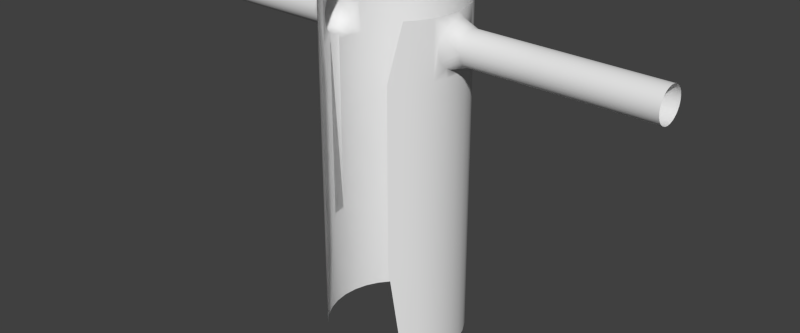# Source: trenchcoat.blend  (saved by Blender 2.75.0; exported with 4.5.12 LTS)
import bpy
from mathutils import Matrix  # noqa: F401  (used for matrix-valued properties, if any)

bpy.ops.wm.read_factory_settings(use_empty=True)
scene = bpy.context.scene
scene.name = 'Scene'

# ---- collections
col_collection_1 = bpy.data.collections.new('Collection 1'); scene.collection.children.link(col_collection_1)

# ---- materials (node trees are filled in below, after node groups)
mat_material_011 = bpy.data.materials.new('Material.011')
mat_material_011.alpha_threshold = 0.0
mat_material_011.use_transparent_shadow = False
mat_material_011.roughness = 0.5
mat_material_011.specular_intensity = 0.0

# ---- material node trees

# ---- world
world_world = bpy.data.worlds.new('World'); scene.world = world_world
world_world.color = (0.05088, 0.05088, 0.05088)
world_world.use_sun_shadow = False
world_world.sun_shadow_jitter_overblur = 0.0
world_world.cycles.sampling_method = 'MANUAL'
world_world.cycles.sample_map_resolution = 256

# ---- meshes
me_cylinder = bpy.data.meshes.new('Cylinder')
me_cylinder.from_pydata([(0.9146, 0.6111, -3.08), (1.016, 0.421, -3.08), (1.079, 0.2146, -3.08), (1.1, 8.305e-08, -3.08), (1.079, -0.2146, -3.08), (1.016, -0.421, -3.08), (0.9146, -0.6111, -3.08), (0.7778, -0.7778, -3.08), (1.079, 0.2146, 2.187), (1.067, 0.2546, 2.155), (1.053, 0.2993, 2.1), (1.037, 0.3531, 1.97), (1.035, 0.36, 1.9), (1.053, 0.2993, 1.7), (1.067, 0.2546, 1.645), (1.079, 0.2146, 1.613), (1.086, 0.1378, 1.567), (1.079, -0.2146, 1.613), (1.037, -0.3531, 1.83), (1.037, -0.3531, 1.97), (1.043, -0.3326, 2.038), (1.079, -0.2146, 2.187), (-1.067, -0.2546, 2.155), (-1.053, -0.2993, 2.1), (-1.043, -0.3326, 2.038), (-1.037, -0.3531, 1.97), (-1.035, -0.36, 1.9), (-1.037, -0.3531, 1.83), (-1.043, -0.3326, 1.762), (-1.08, -0.2, 1.601), (-1.086, -0.1378, 1.567), (-1.1, 2.718e-08, 1.54), (-1.093, 0.07023, 1.547), (-1.086, 0.1378, 1.567), (-1.067, 0.2546, 1.645), (-1.053, 0.2993, 1.7), (-1.043, 0.3326, 1.762), (-1.037, 0.3531, 1.83), (-1.035, 0.36, 1.9), (-1.037, 0.3531, 1.97), (-1.043, 0.3326, 2.038), (-1.053, 0.2993, 2.1), (-1.067, 0.2546, 2.155), (-1.08, 0.2, 2.199), (-1.086, 0.1378, 2.233), (-1.093, 0.07023, 2.253), (-1.093, -0.07023, 2.253), (-1.086, -0.1378, 2.233), (-1.08, -0.2, 2.199), (1.33, 0.27, 1.9), (2.47, 0.27, 1.9), (1.33, 0.2648, 1.847), (2.47, 0.2648, 1.847), (1.33, 0.2494, 1.797), (2.47, 0.2494, 1.797), (1.33, 0.2245, 1.75), (2.47, 0.2245, 1.75), (1.33, 0.1909, 1.709), (2.47, 0.1909, 1.709), (1.33, 0.15, 1.676), (2.47, 0.15, 1.676), (1.33, 0.1033, 1.651), (2.47, 0.1033, 1.651), (1.33, 0.05267, 1.635), (2.47, 0.05267, 1.635), (1.33, 2.757e-07, 1.63), (2.47, 2.757e-07, 1.63), (1.33, -0.05267, 1.635), (2.47, -0.05267, 1.635), (1.33, -0.1033, 1.651), (2.47, -0.1033, 1.651), (1.33, -0.15, 1.676), (2.47, -0.15, 1.676), (1.33, -0.1909, 1.709), (2.47, -0.1909, 1.709), (1.33, -0.2245, 1.75), (2.47, -0.2245, 1.75), (1.33, -0.2494, 1.797), (2.47, -0.2494, 1.797), (1.33, -0.2648, 1.847), (2.47, -0.2648, 1.847), (1.33, -0.27, 1.9), (2.47, -0.27, 1.9), (1.33, -0.2648, 1.953), (2.47, -0.2648, 1.953), (1.33, -0.2494, 2.003), (2.47, -0.2494, 2.003), (1.33, -0.2245, 2.05), (2.47, -0.2245, 2.05), (1.33, -0.1909, 2.091), (2.47, -0.1909, 2.091), (1.33, -0.15, 2.124), (2.47, -0.15, 2.124), (1.33, -0.1033, 2.149), (2.47, -0.1033, 2.149), (1.33, -0.05267, 2.165), (2.47, -0.05267, 2.165), (1.33, 5.161e-07, 2.17), (2.47, 5.161e-07, 2.17), (1.33, 0.05267, 2.165), (2.47, 0.05267, 2.165), (1.33, 0.1033, 2.149), (2.47, 0.1033, 2.149), (1.33, 0.15, 2.124), (2.47, 0.15, 2.124), (1.33, 0.1909, 2.091), (2.47, 0.1909, 2.091), (1.33, 0.2245, 2.05), (2.47, 0.2245, 2.05), (1.33, 0.2494, 2.003), (2.47, 0.2494, 2.003), (1.33, 0.2648, 1.953), (2.47, 0.2648, 1.953), (4.27, 0.27, 1.9), (4.27, 0.2648, 1.847), (4.27, 0.2494, 1.797), (4.27, 0.2245, 1.75), (4.27, 0.1909, 1.709), (4.27, 0.15, 1.676), (4.27, 0.1033, 1.651), (4.27, 0.05267, 1.635), (4.27, -5.23e-07, 1.63), (4.27, -0.05267, 1.635), (4.27, -0.1033, 1.651), (4.27, -0.15, 1.676), (4.27, -0.1909, 1.709), (4.27, -0.2245, 1.75), (4.27, -0.2494, 1.797), (4.27, -0.2648, 1.847), (4.27, -0.27, 1.9), (4.27, -0.2648, 1.953), (4.27, -0.2494, 2.003), (4.27, -0.2245, 2.05), (4.27, -0.1909, 2.091), (4.27, -0.15, 2.124), (4.27, -0.1033, 2.149), (4.27, -0.05267, 2.165), (4.27, -2.826e-07, 2.17), (4.27, 0.05267, 2.165), (4.27, 0.1033, 2.149), (4.27, 0.15, 2.124), (4.27, 0.1909, 2.091), (4.27, 0.2245, 2.05), (4.27, 0.2494, 2.003), (4.27, 0.2648, 1.953), (0.9146, 0.6111, -1.417), (0.6111, -0.9146, -1.417), (-0.6111, -0.9146, -1.417), (3.37, 0.2494, 2.003), (3.37, 0.2245, 2.05), (3.37, -0.15, 2.124), (3.37, -0.1909, 2.091), (3.37, -0.1033, 1.651), (3.37, -0.05267, 1.635), (3.37, -0.05267, 2.165), (3.37, -0.1033, 2.149), (3.37, 0.2648, 1.847), (3.37, 0.27, 1.9), (3.37, 0.2245, 1.75), (3.37, 0.2494, 1.797), (3.37, -0.2494, 1.797), (3.37, -0.2245, 1.75), (3.37, 0.15, 2.124), (3.37, 0.1033, 2.149), (3.37, -0.2494, 2.003), (3.37, -0.2648, 1.953), (3.37, 0.05267, 1.635), (3.37, 0.1033, 1.651), (3.37, 0.2648, 1.953), (3.37, -0.15, 1.676), (3.37, 1.167e-07, 2.17), (3.37, 0.1909, 1.709), (3.37, -0.2648, 1.847), (3.37, 0.1909, 2.091), (3.37, -0.2245, 2.05), (3.37, -1.236e-07, 1.63), (3.37, -0.1909, 1.709), (3.37, 0.05267, 2.165), (3.37, 0.15, 1.676), (3.37, -0.27, 1.9), (0.0, 1.1, 2.364), (-0.2146, 1.079, 2.364), (0.0, 1.1, -3.08), (-0.2146, 1.079, -3.08), (0.2146, 1.079, 2.364), (-0.421, 1.016, 2.364), (-0.421, 1.016, -3.08), (-0.6111, 0.9146, -3.08), (-0.7778, 0.7778, -3.08), (-0.9146, 0.6111, -3.08), (-1.016, 0.421, -3.08), (-1.079, 0.2146, -3.08), (-1.1, 8.305e-08, -3.08), (-1.079, -0.2146, -3.08), (-1.016, -0.421, -3.08), (-0.9146, -0.6111, -3.08), (-0.7778, -0.7778, -3.08), (0.7778, 0.7778, -3.08), (0.6111, 0.9146, -3.08), (0.421, 1.016, -3.08), (0.2146, 1.079, -3.08), (0.421, 1.016, 2.364), (0.6111, 0.9146, 2.364), (0.7778, 0.7778, 2.364), (0.9146, 0.6111, 2.364), (1.016, 0.421, 2.364), (1.079, 0.2146, 2.364), (1.1, 1.062e-06, 2.364), (1.079, -0.2146, 2.364), (1.016, -0.421, 2.364), (0.9146, -0.6111, 2.364), (0.7778, -0.7778, 2.364), (-0.7778, -0.7778, 2.364), (-0.9146, -0.6111, 2.364), (-1.016, -0.421, 2.364), (-1.079, -0.2146, 2.364), (-1.1, 8.305e-08, 2.364), (-1.079, 0.2146, 2.364), (-1.016, 0.421, 2.364), (-0.9146, 0.6111, 2.364), (-0.7778, 0.7778, 2.364), (-0.6111, 0.9146, 2.364), (-1.079, 0.2146, 2.187), (-1.079, 0.2146, 1.613), (-1.08, 0.2, 1.601), (-1.093, -0.07023, 1.547), (-1.079, -0.2146, 1.613), (-1.067, -0.2546, 1.645), (-1.053, -0.2993, 1.7), (-1.079, -0.2146, 2.187), (1.067, -0.2546, 2.155), (1.053, -0.2993, 2.1), (1.035, -0.36, 1.9), (1.043, -0.3326, 1.762), (1.053, -0.2993, 1.7), (1.067, -0.2546, 1.645), (1.08, -0.2, 1.601), (1.086, -0.1378, 1.567), (1.093, -0.07023, 1.547), (1.1, 2.718e-08, 1.54), (1.093, 0.07023, 1.547), (1.08, 0.2, 1.601), (1.043, 0.3326, 1.762), (1.037, 0.3531, 1.83), (1.043, 0.3326, 2.038), (1.08, 0.2, 2.199), (1.086, 0.1378, 2.233), (1.093, 0.07023, 2.253), (1.1, 3.476e-07, 2.26), (1.093, -0.07023, 2.253), (1.086, -0.1378, 2.233), (1.08, -0.2, 2.199), (-1.1, 8.305e-08, 2.26), (-1.33, 0.27, 1.9), (-2.47, 0.27, 1.9), (-1.33, 0.2648, 1.847), (-2.47, 0.2648, 1.847), (-1.33, 0.2494, 1.797), (-2.47, 0.2494, 1.797), (-1.33, 0.2245, 1.75), (-2.47, 0.2245, 1.75), (-1.33, 0.1909, 1.709), (-2.47, 0.1909, 1.709), (-1.33, 0.15, 1.676), (-2.47, 0.15, 1.676), (-1.33, 0.1033, 1.651), (-2.47, 0.1033, 1.651), (-1.33, 0.05267, 1.635), (-2.47, 0.05267, 1.635), (-1.33, 2.757e-07, 1.63), (-2.47, 2.757e-07, 1.63), (-1.33, -0.05267, 1.635), (-2.47, -0.05267, 1.635), (-1.33, -0.1033, 1.651), (-2.47, -0.1033, 1.651), (-1.33, -0.15, 1.676), (-2.47, -0.15, 1.676), (-1.33, -0.1909, 1.709), (-2.47, -0.1909, 1.709), (-1.33, -0.2245, 1.75), (-2.47, -0.2245, 1.75), (-1.33, -0.2494, 1.797), (-2.47, -0.2494, 1.797), (-1.33, -0.2648, 1.847), (-2.47, -0.2648, 1.847), (-1.33, -0.27, 1.9), (-2.47, -0.27, 1.9), (-1.33, -0.2648, 1.953), (-2.47, -0.2648, 1.953), (-1.33, -0.2494, 2.003), (-2.47, -0.2494, 2.003), (-1.33, -0.2245, 2.05), (-2.47, -0.2245, 2.05), (-1.33, -0.1909, 2.091), (-2.47, -0.1909, 2.091), (-1.33, -0.15, 2.124), (-2.47, -0.15, 2.124), (-1.33, -0.1033, 2.149), (-2.47, -0.1033, 2.149), (-1.33, -0.05267, 2.165), (-2.47, -0.05267, 2.165), (-1.33, 5.161e-07, 2.17), (-2.47, 5.161e-07, 2.17), (-1.33, 0.05267, 2.165), (-2.47, 0.05267, 2.165), (-1.33, 0.1033, 2.149), (-2.47, 0.1033, 2.149), (-1.33, 0.15, 2.124), (-2.47, 0.15, 2.124), (-1.33, 0.1909, 2.091), (-2.47, 0.1909, 2.091), (-1.33, 0.2245, 2.05), (-2.47, 0.2245, 2.05), (-1.33, 0.2494, 2.003), (-2.47, 0.2494, 2.003), (-1.33, 0.2648, 1.953), (-2.47, 0.2648, 1.953), (-4.27, 0.27, 1.9), (-4.27, 0.2648, 1.847), (-4.27, 0.2494, 1.797), (-4.27, 0.2245, 1.75), (-4.27, 0.1909, 1.709), (-4.27, 0.15, 1.676), (-4.27, 0.1033, 1.651), (-4.27, 0.05267, 1.635), (-4.27, -5.23e-07, 1.63), (-4.27, -0.05267, 1.635), (-4.27, -0.1033, 1.651), (-4.27, -0.15, 1.676), (-4.27, -0.1909, 1.709), (-4.27, -0.2245, 1.75), (-4.27, -0.2494, 1.797), (-4.27, -0.2648, 1.847), (-4.27, -0.27, 1.9), (-4.27, -0.2648, 1.953), (-4.27, -0.2494, 2.003), (-4.27, -0.2245, 2.05), (-4.27, -0.1909, 2.091), (-4.27, -0.15, 2.124), (-4.27, -0.1033, 2.149), (-4.27, -0.05267, 2.165), (-4.27, -2.826e-07, 2.17), (-4.27, 0.05267, 2.165), (-4.27, 0.1033, 2.149), (-4.27, 0.15, 2.124), (-4.27, 0.1909, 2.091), (-4.27, 0.2245, 2.05), (-4.27, 0.2494, 2.003), (-4.27, 0.2648, 1.953), (0.0, 1.1, -1.417), (-0.2146, 1.079, -1.417), (0.2146, 1.079, -1.417), (-0.421, 1.016, -1.417), (-0.6111, 0.9146, -1.417), (-0.7778, 0.7778, -1.417), (-0.9146, 0.6111, -1.417), (-1.016, 0.421, -1.417), (1.016, 0.421, -1.417), (0.7778, 0.7778, -1.417), (0.6111, 0.9146, -1.417), (0.421, 1.016, -1.417), (-1.016, -0.421, -1.417), (-0.9146, -0.6111, -1.417), (-0.7778, -0.7778, -1.417), (0.7778, -0.7778, -1.417), (0.9146, -0.6111, -1.417), (1.016, -0.421, -1.417), (-1.1, 7.299e-08, -1.417), (-1.079, 0.2146, -1.417), (-1.079, -0.2146, -1.417), (1.079, -0.2146, -1.411), (1.1, 1.062e-06, -1.409), (1.079, 0.2146, -1.411), (-1.079, 0.2146, 1.453), (-0.7778, 0.7778, 1.453), (0.0, 1.1, 1.453), (-1.079, -0.2146, 1.453), (-0.9146, 0.6111, 1.453), (-1.016, -0.421, 1.453), (-1.016, 0.421, 1.453), (-0.2146, 1.079, 1.453), (-0.9146, -0.6111, 1.453), (-0.7778, -0.7778, 1.453), (-0.421, 1.016, 1.453), (-0.6111, -0.9146, 1.453), (-1.1, 5.564e-08, 1.453), (-0.6111, 0.9146, 1.453), (1.079, -0.2146, 1.459), (0.2146, 1.079, 1.453), (1.1, 1.062e-06, 1.458), (0.7778, -0.7778, 1.46), (0.421, 1.016, 1.454), (0.6111, -0.9146, 1.46), (0.9146, -0.6111, 1.46), (0.6111, 0.9146, 1.454), (1.016, -0.421, 1.459), (1.079, 0.2146, 1.457), (1.016, 0.421, 1.456), (0.9146, 0.6111, 1.456), (0.7778, 0.7778, 1.455), (-3.37, 0.2494, 2.003), (-3.37, 0.2245, 2.05), (-3.37, -0.15, 2.124), (-3.37, -0.1909, 2.091), (-3.37, -0.1033, 1.651), (-3.37, -0.05267, 1.635), (-3.37, -0.05267, 2.165), (-3.37, -0.1033, 2.149), (-3.37, 0.2648, 1.847), (-3.37, 0.27, 1.9), (-3.37, 0.2245, 1.75), (-3.37, 0.2494, 1.797), (-3.37, -0.2494, 1.797), (-3.37, -0.2245, 1.75), (-3.37, 0.15, 2.124), (-3.37, 0.1033, 2.149), (-3.37, -0.2494, 2.003), (-3.37, -0.2648, 1.953), (-3.37, 0.05267, 1.635), (-3.37, 0.1033, 1.651), (-3.37, 0.2648, 1.953), (-3.37, -0.15, 1.676), (-3.37, 1.167e-07, 2.17), (-3.37, 0.1909, 1.709), (-3.37, -0.2648, 1.847), (-3.37, 0.1909, 2.091), (-3.37, -0.2245, 2.05), (-3.37, -1.236e-07, 1.63), (-3.37, -0.1909, 1.709), (-3.37, 0.05267, 2.165), (-3.37, 0.15, 1.676), (-3.37, -0.27, 1.9)], [], [(49, 50, 52, 51), (51, 52, 54, 53), (8, 109, 9), (53, 54, 56, 55), (13, 51, 14), (55, 56, 58, 57), (57, 58, 60, 59), (87, 21, 85), (59, 60, 62, 61), (61, 62, 64, 63), (63, 64, 66, 65), (65, 66, 68, 67), (67, 68, 70, 69), (69, 70, 72, 71), (14, 53, 15), (71, 72, 74, 73), (73, 74, 76, 75), (75, 76, 78, 77), (77, 78, 80, 79), (79, 80, 82, 81), (81, 82, 84, 83), (83, 84, 86, 85), (16, 59, 61), (85, 86, 88, 87), (20, 19, 81), (87, 88, 90, 89), (53, 55, 15), (89, 90, 92, 91), (91, 92, 94, 93), (93, 94, 96, 95), (95, 96, 98, 97), (109, 111, 9), (97, 98, 100, 99), (107, 109, 8), (99, 100, 102, 101), (101, 102, 104, 103), (51, 53, 14), (103, 104, 106, 105), (105, 106, 108, 107), (17, 75, 77), (111, 49, 10), (107, 108, 110, 109), (148, 149, 142, 143), (111, 112, 50, 49), (109, 110, 112, 111), (11, 49, 12), (9, 111, 10), (49, 51, 13), (62, 60, 178, 167), (150, 151, 133, 134), (152, 153, 122, 123), (154, 155, 135, 136), (156, 157, 113, 114), (158, 159, 115, 116), (160, 161, 126, 127), (162, 163, 139, 140), (164, 165, 130, 131), (166, 167, 119, 120), (168, 148, 143, 144), (155, 150, 134, 135), (169, 152, 123, 124), (170, 154, 136, 137), (171, 158, 116, 117), (172, 160, 127, 128), (173, 162, 140, 141), (174, 164, 131, 132), (175, 166, 120, 121), (176, 169, 124, 125), (157, 168, 144, 113), (177, 170, 137, 138), (178, 171, 117, 118), (179, 172, 128, 129), (149, 173, 141, 142), (151, 174, 132, 133), (153, 175, 121, 122), (159, 156, 114, 115), (161, 176, 125, 126), (163, 177, 138, 139), (165, 179, 129, 130), (167, 178, 118, 119), (84, 82, 179, 165), (102, 100, 177, 163), (76, 74, 176, 161), (54, 52, 156, 159), (68, 66, 175, 153), (90, 88, 174, 151), (108, 106, 173, 149), (82, 80, 172, 179), (60, 58, 171, 178), (100, 98, 170, 177), (50, 112, 168, 157), (74, 72, 169, 176), (66, 64, 166, 175), (88, 86, 164, 174), (106, 104, 162, 173), (80, 78, 160, 172), (58, 56, 158, 171), (98, 96, 154, 170), (72, 70, 152, 169), (94, 92, 150, 155), (112, 110, 148, 168), (64, 62, 167, 166), (86, 84, 165, 164), (104, 102, 163, 162), (78, 76, 161, 160), (56, 54, 159, 158), (52, 50, 157, 156), (96, 94, 155, 154), (70, 68, 153, 152), (92, 90, 151, 150), (110, 108, 149, 148), (349, 350, 380, 375), (351, 349, 375, 388), (350, 352, 383, 380), (352, 353, 386, 383), (353, 354, 374, 386), (354, 355, 377, 374), (355, 356, 379, 377), (190, 191, 368, 356), (191, 192, 367, 368), (192, 193, 369, 367), (193, 194, 361, 369), (361, 362, 381, 378), (362, 363, 382, 381), (364, 365, 393, 390), (365, 366, 395, 393), (358, 359, 394, 399), (359, 360, 391, 394), (360, 351, 388, 391), (301, 299, 252), (253, 255, 256, 254), (255, 257, 258, 256), (257, 259, 260, 258), (259, 261, 262, 260), (223, 224, 259), (261, 263, 264, 262), (291, 289, 229), (263, 265, 266, 264), (265, 267, 268, 266), (267, 269, 270, 268), (271, 225, 273), (269, 271, 272, 270), (271, 273, 274, 272), (227, 283, 281), (273, 275, 276, 274), (275, 277, 278, 276), (227, 281, 226), (277, 279, 280, 278), (228, 283, 227), (279, 281, 282, 280), (259, 224, 261), (281, 283, 284, 282), (283, 285, 286, 284), (285, 287, 288, 286), (287, 289, 290, 288), (283, 228, 285), (289, 291, 292, 290), (291, 293, 294, 292), (257, 223, 259), (261, 224, 263), (293, 295, 296, 294), (295, 297, 298, 296), (297, 299, 300, 298), (299, 301, 302, 300), (301, 303, 304, 302), (311, 222, 313), (303, 305, 306, 304), (305, 307, 308, 306), (307, 309, 310, 308), (309, 311, 312, 310), (226, 281, 279), (311, 313, 314, 312), (400, 347, 346, 401), (315, 253, 254, 316), (313, 315, 316, 314), (266, 419, 430, 264), (402, 338, 337, 403), (404, 327, 326, 405), (406, 340, 339, 407), (408, 318, 317, 409), (410, 320, 319, 411), (412, 331, 330, 413), (414, 344, 343, 415), (416, 335, 334, 417), (418, 324, 323, 419), (420, 348, 347, 400), (407, 339, 338, 402), (421, 328, 327, 404), (422, 341, 340, 406), (423, 321, 320, 410), (424, 332, 331, 412), (425, 345, 344, 414), (426, 336, 335, 416), (427, 325, 324, 418), (428, 329, 328, 421), (409, 317, 348, 420), (429, 342, 341, 422), (430, 322, 321, 423), (431, 333, 332, 424), (401, 346, 345, 425), (403, 337, 336, 426), (405, 326, 325, 427), (411, 319, 318, 408), (413, 330, 329, 428), (415, 343, 342, 429), (417, 334, 333, 431), (419, 323, 322, 430), (199, 200, 351, 360), (198, 199, 360, 359), (197, 198, 359, 358), (189, 190, 356, 355), (188, 189, 355, 354), (187, 188, 354, 353), (186, 187, 353, 352), (183, 186, 352, 350), (200, 182, 349, 351), (182, 183, 350, 349), (195, 196, 363, 362), (194, 195, 362, 361), (368, 367, 385, 373), (367, 369, 376, 385), (369, 361, 378, 376), (356, 368, 373, 379), (371, 372, 396, 389), (372, 357, 397, 396), (366, 370, 387, 395), (370, 371, 389, 387), (383, 386, 221, 185), (374, 377, 219, 220), (378, 381, 213, 214), (386, 374, 220, 221), (375, 380, 181, 180), (380, 383, 185, 181), (381, 382, 212, 213), (377, 379, 218, 219), (388, 375, 180, 184), (390, 393, 210, 211), (397, 398, 204, 205), (399, 394, 202, 203), (391, 388, 184, 201), (393, 395, 209, 210), (398, 399, 203, 204), (394, 391, 201, 202), (390, 211, 392), (382, 384, 212), (288, 417, 431, 286), (306, 415, 429, 304), (280, 413, 428, 278), (258, 411, 408, 256), (272, 405, 427, 270), (294, 403, 426, 292), (312, 401, 425, 310), (286, 431, 424, 284), (264, 430, 423, 262), (304, 429, 422, 302), (254, 409, 420, 316), (278, 428, 421, 276), (270, 427, 418, 268), (292, 426, 416, 290), (310, 425, 414, 308), (284, 424, 412, 282), (262, 423, 410, 260), (302, 422, 406, 300), (276, 421, 404, 274), (298, 407, 402, 296), (316, 420, 400, 314), (268, 418, 419, 266), (290, 416, 417, 288), (308, 414, 415, 306), (282, 412, 413, 280), (260, 410, 411, 258), (256, 408, 409, 254), (300, 406, 407, 298), (274, 404, 405, 272), (296, 402, 403, 294), (314, 400, 401, 312), (245, 107, 8), (97, 248, 95), (236, 73, 75), (95, 249, 93), (93, 250, 91), (91, 251, 89), (15, 55, 241), (89, 251, 87), (240, 16, 61), (239, 240, 63), (85, 230, 83), (65, 67, 239), (81, 233, 234), (67, 69, 238), (99, 101, 247), (69, 71, 237), (71, 73, 236), (235, 77, 79), (17, 236, 75), (235, 17, 77), (234, 235, 79), (81, 83, 231), (249, 250, 93), (55, 57, 241), (232, 18, 81), (248, 249, 95), (232, 81, 19), (239, 63, 65), (81, 18, 233), (240, 61, 63), (79, 81, 234), (241, 59, 16), (57, 59, 241), (67, 238, 239), (242, 49, 13), (71, 236, 237), (251, 21, 87), (69, 237, 238), (250, 251, 91), (245, 246, 103), (20, 81, 231), (105, 107, 245), (21, 230, 85), (105, 245, 103), (103, 246, 101), (246, 247, 101), (243, 49, 242), (99, 248, 97), (230, 231, 83), (248, 99, 247), (10, 49, 244), (12, 49, 243), (11, 244, 49), (197, 358, 145, 0), (363, 196, 147), (369, 226, 29, 30, 225, 31, 367), (363, 147, 384, 382), (146, 364, 390, 392), (5, 4, 370, 366), (4, 3, 371, 370), (3, 2, 372, 371), (2, 1, 357, 372), (357, 145, 398, 397), (145, 358, 399, 398), (248, 247, 246, 245, 8, 206, 207), (21, 251, 250, 249, 248, 207, 208), (252, 46, 47, 48, 229, 215, 216), (222, 43, 44, 45, 252, 216, 217), (43, 222, 311), (29, 279, 277), (299, 297, 46), (222, 42, 313), (297, 295, 47), (35, 34, 255), (295, 293, 48), (293, 291, 48), (32, 265, 33), (31, 267, 32), (289, 287, 22), (269, 31, 271), (285, 228, 28), (303, 45, 305), (273, 30, 275), (275, 29, 277), (226, 279, 29), (34, 223, 257), (285, 23, 287), (46, 297, 47), (26, 285, 27), (252, 299, 46), (26, 25, 285), (31, 269, 267), (285, 28, 27), (32, 267, 265), (33, 265, 263), (24, 285, 25), (224, 33, 263), (271, 31, 225), (36, 35, 253), (275, 30, 29), (48, 291, 229), (273, 225, 30), (47, 295, 48), (313, 42, 315), (43, 307, 44), (24, 23, 285), (309, 43, 311), (229, 289, 22), (309, 307, 43), (255, 34, 257), (307, 305, 44), (44, 305, 45), (315, 41, 253), (37, 36, 253), (303, 301, 252), (39, 38, 253), (22, 287, 23), (252, 45, 303), (41, 40, 253), (38, 37, 253), (42, 41, 315), (253, 35, 255), (39, 253, 40), (1, 0, 145, 357), (6, 5, 366, 365), (7, 6, 365, 364), (364, 146, 7), (385, 376, 226, 29, 30, 225, 31), (379, 373, 223, 34, 35, 36, 37, 38, 39, 40, 41, 42, 222, 217, 218), (373, 385, 31, 32, 33, 224, 223), (376, 378, 214, 215, 229, 22, 23, 24, 25, 26, 27, 28, 228, 227, 226), (396, 397, 205, 206, 8, 9, 10, 244, 11, 12, 243, 242, 13, 14, 15), (387, 389, 239, 238, 237, 236, 17), (389, 396, 15, 241, 16, 240, 239), (395, 387, 17, 235, 234, 233, 18, 232, 19, 20, 231, 230, 21, 208, 209)])
me_cylinder.polygons.foreach_set('use_smooth', [True] * 411)
_uv = me_cylinder.uv_layers.new(name='UVMap')
_uv.uv.foreach_set('vector', [0.751, 0.08634, 0.8074, 0.09814, 0.8075, 0.09738, 0.7509, 0.08663, 0.7509, 0.08663, 0.8075, 0.09738, 0.8077, 0.0968, 0.751, 0.08688, 0.7352, 0.06987, 0.7518, 0.08573, 0.7367, 0.07452, 0.751, 0.08688, 0.8077, 0.0968, 0.8077, 0.09648, 0.7514, 0.08737, 0.7331, 0.09105, 0.7509, 0.08663, 0.7296, 0.09396, 0.7514, 0.08737, 0.8077, 0.09648, 0.8078, 0.09643, 0.7523, 0.08822, 0.7523, 0.08822, 0.8078, 0.09643, 0.8078, 0.09662, 0.7537, 0.08931, 0.7702, 0.08527, 0.7863, 0.07491, 0.7706, 0.08629, 0.7537, 0.08931, 0.8078, 0.09662, 0.8077, 0.097, 0.7556, 0.09058, 0.7556, 0.09058, 0.8077, 0.097, 0.8077, 0.0975, 0.7579, 0.09176, 0.7579, 0.09176, 0.8077, 0.0975, 0.8076, 0.09806, 0.7603, 0.09267, 0.7603, 0.09267, 0.8076, 0.09806, 0.8076, 0.09861, 0.7628, 0.09303, 0.7628, 0.09303, 0.8076, 0.09861, 0.8076, 0.09908, 0.7651, 0.09296, 0.7651, 0.09296, 0.8076, 0.09908, 0.8075, 0.09942, 0.7672, 0.09254, 0.7296, 0.09396, 0.751, 0.08688, 0.726, 0.09738, 0.7672, 0.09254, 0.8075, 0.09942, 0.8076, 0.09958, 0.7688, 0.09188, 0.7688, 0.09188, 0.8076, 0.09958, 0.8076, 0.09955, 0.7699, 0.09101, 0.7699, 0.09101, 0.8076, 0.09955, 0.8077, 0.09929, 0.7705, 0.08999, 0.7705, 0.08999, 0.8077, 0.09929, 0.8078, 0.09882, 0.7708, 0.08907, 0.7708, 0.08907, 0.8078, 0.09882, 0.808, 0.09821, 0.7709, 0.08833, 0.7709, 0.08833, 0.808, 0.09821, 0.8081, 0.09761, 0.7708, 0.0873, 0.7708, 0.0873, 0.8081, 0.09761, 0.8083, 0.09714, 0.7706, 0.08629, 0.737, 0.1057, 0.7537, 0.08931, 0.7556, 0.09058, 0.7706, 0.08629, 0.8083, 0.09714, 0.8083, 0.09687, 0.7702, 0.08527, 0.7878, 0.09053, 0.7879, 0.09442, 0.7709, 0.08833, 0.7702, 0.08527, 0.8083, 0.09687, 0.8083, 0.09683, 0.7694, 0.08431, 0.751, 0.08688, 0.7514, 0.08737, 0.726, 0.09738, 0.7694, 0.08431, 0.8083, 0.09683, 0.8082, 0.09698, 0.7681, 0.08345, 0.7681, 0.08345, 0.8082, 0.09698, 0.808, 0.09731, 0.7664, 0.08272, 0.7664, 0.08272, 0.808, 0.09731, 0.8079, 0.09776, 0.7644, 0.08224, 0.7644, 0.08224, 0.8079, 0.09776, 0.8076, 0.09829, 0.7621, 0.08208, 0.7518, 0.08573, 0.7513, 0.08601, 0.7367, 0.07452, 0.7621, 0.08208, 0.8076, 0.09829, 0.8074, 0.09882, 0.7597, 0.08247, 0.7525, 0.08529, 0.7518, 0.08573, 0.7352, 0.06987, 0.7597, 0.08247, 0.8074, 0.09882, 0.8073, 0.09931, 0.7574, 0.08313, 0.7574, 0.08313, 0.8073, 0.09931, 0.8071, 0.09967, 0.7553, 0.08393, 0.7509, 0.08663, 0.751, 0.08688, 0.7296, 0.09396, 0.7553, 0.08393, 0.8071, 0.09967, 0.807, 0.09985, 0.7537, 0.08467, 0.7537, 0.08467, 0.807, 0.09985, 0.807, 0.09979, 0.7525, 0.08529, 0.7859, 0.1076, 0.7699, 0.09101, 0.7705, 0.08999, 0.7513, 0.08601, 0.751, 0.08634, 0.7386, 0.07887, 0.7525, 0.08529, 0.807, 0.09979, 0.8071, 0.09947, 0.7518, 0.08573, 0.8374, 0.1066, 0.8373, 0.1068, 0.8666, 0.1122, 0.8665, 0.1121, 0.7513, 0.08601, 0.8072, 0.09889, 0.8074, 0.09814, 0.751, 0.08634, 0.7518, 0.08573, 0.8071, 0.09947, 0.8072, 0.09889, 0.7513, 0.08601, 0.7427, 0.08489, 0.751, 0.08634, 0.7411, 0.08652, 0.7367, 0.07452, 0.7513, 0.08601, 0.7386, 0.07887, 0.751, 0.08634, 0.7509, 0.08663, 0.7331, 0.09105, 0.8077, 0.097, 0.8078, 0.09662, 0.8378, 0.1042, 0.8377, 0.1045, 0.8379, 0.1043, 0.838, 0.1042, 0.8666, 0.1128, 0.8669, 0.1129, 0.8372, 0.1063, 0.8373, 0.1059, 0.8655, 0.1128, 0.8653, 0.1132, 0.8378, 0.105, 0.8379, 0.1046, 0.8672, 0.113, 0.8678, 0.1131, 0.8377, 0.1049, 0.8376, 0.1055, 0.8664, 0.1117, 0.8664, 0.1115, 0.8378, 0.1041, 0.8378, 0.1044, 0.8663, 0.1113, 0.8661, 0.1113, 0.8373, 0.1065, 0.8372, 0.1068, 0.8652, 0.1137, 0.8654, 0.1137, 0.8374, 0.1067, 0.8374, 0.1064, 0.8673, 0.1125, 0.8669, 0.1123, 0.8379, 0.1044, 0.8377, 0.1049, 0.866, 0.1131, 0.8662, 0.1129, 0.8376, 0.105, 0.8377, 0.1045, 0.8657, 0.1118, 0.8657, 0.1121, 0.8375, 0.1061, 0.8374, 0.1066, 0.8665, 0.1121, 0.8664, 0.1119, 0.8379, 0.1046, 0.8379, 0.1043, 0.8669, 0.1129, 0.8672, 0.113, 0.8372, 0.1066, 0.8372, 0.1063, 0.8653, 0.1132, 0.8652, 0.1134, 0.8377, 0.1055, 0.8378, 0.105, 0.8678, 0.1131, 0.8686, 0.1131, 0.8378, 0.1041, 0.8378, 0.1041, 0.8661, 0.1113, 0.866, 0.1114, 0.8374, 0.1061, 0.8373, 0.1065, 0.8654, 0.1137, 0.8656, 0.1136, 0.8373, 0.1069, 0.8374, 0.1067, 0.8669, 0.1123, 0.8667, 0.1123, 0.8379, 0.1042, 0.8379, 0.1044, 0.8662, 0.1129, 0.8664, 0.1129, 0.8374, 0.1054, 0.8376, 0.105, 0.8657, 0.1121, 0.8656, 0.1125, 0.8372, 0.1068, 0.8372, 0.1066, 0.8652, 0.1134, 0.8652, 0.1136, 0.8376, 0.1055, 0.8375, 0.1061, 0.8664, 0.1119, 0.8664, 0.1117, 0.8375, 0.106, 0.8377, 0.1055, 0.8686, 0.1131, 0.8678, 0.1127, 0.8378, 0.1042, 0.8378, 0.1041, 0.866, 0.1114, 0.8658, 0.1116, 0.8376, 0.1055, 0.8374, 0.1061, 0.8656, 0.1136, 0.8658, 0.1133, 0.8373, 0.1068, 0.8373, 0.1069, 0.8667, 0.1123, 0.8666, 0.1122, 0.838, 0.1042, 0.8379, 0.1042, 0.8664, 0.1129, 0.8666, 0.1128, 0.8373, 0.1059, 0.8374, 0.1054, 0.8656, 0.1125, 0.8655, 0.1128, 0.8378, 0.1044, 0.8377, 0.1049, 0.8664, 0.1115, 0.8663, 0.1113, 0.8372, 0.1068, 0.8372, 0.1068, 0.8652, 0.1136, 0.8652, 0.1137, 0.8374, 0.1064, 0.8375, 0.106, 0.8678, 0.1127, 0.8673, 0.1125, 0.8377, 0.1049, 0.8376, 0.1055, 0.8658, 0.1133, 0.866, 0.1131, 0.8377, 0.1045, 0.8378, 0.1042, 0.8658, 0.1116, 0.8657, 0.1118, 0.8081, 0.09761, 0.808, 0.09821, 0.8376, 0.1055, 0.8377, 0.1049, 0.8073, 0.09931, 0.8074, 0.09882, 0.8375, 0.106, 0.8374, 0.1064, 0.8076, 0.09955, 0.8076, 0.09958, 0.8372, 0.1068, 0.8372, 0.1068, 0.8077, 0.0968, 0.8075, 0.09738, 0.8377, 0.1049, 0.8378, 0.1044, 0.8076, 0.09861, 0.8076, 0.09806, 0.8374, 0.1054, 0.8373, 0.1059, 0.8083, 0.09683, 0.8083, 0.09687, 0.8379, 0.1042, 0.838, 0.1042, 0.807, 0.09979, 0.807, 0.09985, 0.8373, 0.1069, 0.8373, 0.1068, 0.808, 0.09821, 0.8078, 0.09882, 0.8374, 0.1061, 0.8376, 0.1055, 0.8078, 0.09662, 0.8078, 0.09643, 0.8378, 0.1041, 0.8378, 0.1042, 0.8074, 0.09882, 0.8076, 0.09829, 0.8377, 0.1055, 0.8375, 0.106, 0.8074, 0.09814, 0.8072, 0.09889, 0.8375, 0.1061, 0.8376, 0.1055, 0.8076, 0.09958, 0.8075, 0.09942, 0.8372, 0.1066, 0.8372, 0.1068, 0.8076, 0.09806, 0.8077, 0.0975, 0.8376, 0.105, 0.8374, 0.1054, 0.8083, 0.09687, 0.8083, 0.09714, 0.8379, 0.1044, 0.8379, 0.1042, 0.807, 0.09985, 0.8071, 0.09967, 0.8374, 0.1067, 0.8373, 0.1069, 0.8078, 0.09882, 0.8077, 0.09929, 0.8373, 0.1065, 0.8374, 0.1061, 0.8078, 0.09643, 0.8077, 0.09648, 0.8378, 0.1041, 0.8378, 0.1041, 0.8076, 0.09829, 0.8079, 0.09776, 0.8378, 0.105, 0.8377, 0.1055, 0.8075, 0.09942, 0.8076, 0.09908, 0.8372, 0.1063, 0.8372, 0.1066, 0.808, 0.09731, 0.8082, 0.09698, 0.8379, 0.1043, 0.8379, 0.1046, 0.8072, 0.09889, 0.8071, 0.09947, 0.8374, 0.1066, 0.8375, 0.1061, 0.8077, 0.0975, 0.8077, 0.097, 0.8377, 0.1045, 0.8376, 0.105, 0.8083, 0.09714, 0.8081, 0.09761, 0.8377, 0.1049, 0.8379, 0.1044, 0.8071, 0.09967, 0.8073, 0.09931, 0.8374, 0.1064, 0.8374, 0.1067, 0.8077, 0.09929, 0.8076, 0.09955, 0.8372, 0.1068, 0.8373, 0.1065, 0.8077, 0.09648, 0.8077, 0.0968, 0.8378, 0.1044, 0.8378, 0.1041, 0.8075, 0.09738, 0.8074, 0.09814, 0.8376, 0.1055, 0.8377, 0.1049, 0.8079, 0.09776, 0.808, 0.09731, 0.8379, 0.1046, 0.8378, 0.105, 0.8076, 0.09908, 0.8076, 0.09861, 0.8373, 0.1059, 0.8372, 0.1063, 0.8082, 0.09698, 0.8083, 0.09683, 0.838, 0.1042, 0.8379, 0.1043, 0.8071, 0.09947, 0.807, 0.09979, 0.8373, 0.1068, 0.8374, 0.1066, 0.2816, 0.0001632, 0.2829, 0.04613, 0.07227, 0.06344, 0.06803, 0.01865, 0.7919, 0.4992, 0.8253, 0.4998, 0.8186, 0.6539, 0.7863, 0.6523, 0.2829, 0.04613, 0.284, 0.09121, 0.07665, 0.1078, 0.07227, 0.06344, 0.284, 0.09121, 0.2851, 0.1355, 0.08125, 0.1516, 0.07665, 0.1078, 0.2851, 0.1355, 0.2859, 0.1789, 0.08611, 0.1945, 0.08125, 0.1516, 0.2859, 0.1789, 0.2865, 0.2214, 0.09112, 0.2361, 0.08611, 0.1945, 0.2865, 0.2214, 0.2867, 0.2631, 0.09584, 0.2759, 0.09112, 0.2361, 0.4017, 0.2652, 0.3997, 0.3069, 0.2865, 0.3039, 0.2867, 0.2631, 0.3997, 0.3069, 0.3976, 0.348, 0.2858, 0.3439, 0.2865, 0.3039, 0.5309, 0.9998, 0.5308, 0.914, 0.5617, 0.9137, 0.562, 0.9998, 0.4999, 0.9998, 0.4999, 0.9144, 0.5308, 0.914, 0.5309, 0.9998, 0.2829, 0.4228, 0.2809, 0.462, 0.0971, 0.4513, 0.09946, 0.4136, 0.2809, 0.462, 0.2785, 0.5013, 0.09445, 0.4895, 0.0971, 0.4513, 0.4391, 0.5153, 0.4711, 0.5118, 0.4896, 0.6577, 0.4596, 0.6624, 0.4711, 0.5118, 0.5029, 0.5086, 0.5189, 0.6536, 0.4896, 0.6577, 0.6936, 0.4989, 0.7261, 0.4987, 0.7225, 0.6493, 0.6914, 0.6479, 0.7261, 0.4987, 0.7589, 0.4988, 0.7542, 0.6508, 0.7225, 0.6493, 0.7589, 0.4988, 0.7919, 0.4992, 0.7863, 0.6523, 0.7542, 0.6508, 0.06693, 0.3502, 0.067, 0.3523, 0.05063, 0.3489, 0.07271, 0.3398, 0.07311, 0.3395, 0.05121, 0.3828, 0.05177, 0.3831, 0.07311, 0.3395, 0.07343, 0.3394, 0.05079, 0.3826, 0.05121, 0.3828, 0.07343, 0.3394, 0.07388, 0.3396, 0.05055, 0.3824, 0.05079, 0.3826, 0.07388, 0.3396, 0.07461, 0.3406, 0.05052, 0.3824, 0.05055, 0.3824, 0.08669, 0.3165, 0.08964, 0.3192, 0.07388, 0.3396, 0.07461, 0.3406, 0.07551, 0.3421, 0.05066, 0.3825, 0.05052, 0.3824, 0.07003, 0.3582, 0.07106, 0.3588, 0.05885, 0.3747, 0.07551, 0.3421, 0.0765, 0.3442, 0.05095, 0.3827, 0.05066, 0.3825, 0.0765, 0.3442, 0.07737, 0.3467, 0.05132, 0.383, 0.05095, 0.3827, 0.07737, 0.3467, 0.07797, 0.3494, 0.05172, 0.3834, 0.05132, 0.383, 0.07804, 0.3522, 0.09858, 0.3563, 0.07773, 0.3547, 0.07797, 0.3494, 0.07804, 0.3522, 0.0521, 0.3837, 0.05172, 0.3834, 0.07804, 0.3522, 0.07773, 0.3547, 0.05243, 0.384, 0.0521, 0.3837, 0.08911, 0.3826, 0.07362, 0.36, 0.07446, 0.3599, 0.07773, 0.3547, 0.07713, 0.3568, 0.05266, 0.3842, 0.05243, 0.384, 0.07713, 0.3568, 0.07635, 0.3585, 0.05277, 0.3843, 0.05266, 0.3842, 0.08911, 0.3826, 0.07446, 0.3599, 0.09246, 0.377, 0.07635, 0.3585, 0.07544, 0.3595, 0.05273, 0.3843, 0.05277, 0.3843, 0.08394, 0.3887, 0.07362, 0.36, 0.08911, 0.3826, 0.07544, 0.3595, 0.07446, 0.3599, 0.05254, 0.3842, 0.05273, 0.3843, 0.07388, 0.3396, 0.08964, 0.3192, 0.07461, 0.3406, 0.07446, 0.3599, 0.07362, 0.36, 0.05222, 0.384, 0.05254, 0.3842, 0.07362, 0.36, 0.07298, 0.3598, 0.0518, 0.3837, 0.05222, 0.384, 0.07298, 0.3598, 0.07203, 0.3593, 0.05138, 0.3834, 0.0518, 0.3837, 0.07203, 0.3593, 0.07106, 0.3588, 0.05106, 0.3832, 0.05138, 0.3834, 0.07362, 0.36, 0.08394, 0.3887, 0.07298, 0.3598, 0.07106, 0.3588, 0.07003, 0.3582, 0.05088, 0.383, 0.05106, 0.3832, 0.07003, 0.3582, 0.06906, 0.3572, 0.05085, 0.383, 0.05088, 0.383, 0.07343, 0.3394, 0.08669, 0.3165, 0.07388, 0.3396, 0.07461, 0.3406, 0.08964, 0.3192, 0.07551, 0.3421, 0.06906, 0.3572, 0.06818, 0.3559, 0.05096, 0.383, 0.05085, 0.383, 0.06818, 0.3559, 0.06745, 0.3542, 0.0512, 0.3831, 0.05096, 0.383, 0.06745, 0.3542, 0.067, 0.3523, 0.05153, 0.3832, 0.0512, 0.3831, 0.067, 0.3523, 0.06693, 0.3502, 0.05191, 0.3834, 0.05153, 0.3832, 0.06693, 0.3502, 0.06747, 0.3481, 0.05231, 0.3835, 0.05191, 0.3834, 0.0711, 0.3417, 0.05921, 0.3232, 0.07172, 0.341, 0.06747, 0.3481, 0.06831, 0.3461, 0.05266, 0.3837, 0.05231, 0.3835, 0.06831, 0.3461, 0.06932, 0.3443, 0.05293, 0.3838, 0.05266, 0.3837, 0.06932, 0.3443, 0.07027, 0.3428, 0.05306, 0.3838, 0.05293, 0.3838, 0.07027, 0.3428, 0.0711, 0.3417, 0.05301, 0.3838, 0.05306, 0.3838, 0.09246, 0.377, 0.07446, 0.3599, 0.07544, 0.3595, 0.0711, 0.3417, 0.07172, 0.341, 0.05277, 0.3836, 0.05301, 0.3838, 0.0396, 0.4054, 0.02654, 0.4252, 0.02655, 0.4254, 0.03977, 0.4056, 0.0722, 0.3404, 0.07271, 0.3398, 0.05177, 0.3831, 0.05234, 0.3834, 0.07172, 0.341, 0.0722, 0.3404, 0.05234, 0.3834, 0.05277, 0.3836, 0.05095, 0.3827, 0.03825, 0.4045, 0.03803, 0.4044, 0.05066, 0.3825, 0.03792, 0.4045, 0.02602, 0.4269, 0.02621, 0.4267, 0.03781, 0.4044, 0.03953, 0.4053, 0.02708, 0.4258, 0.0269, 0.4256, 0.03923, 0.4051, 0.03845, 0.4048, 0.02534, 0.4275, 0.02575, 0.4271, 0.03815, 0.4046, 0.03844, 0.4047, 0.02619, 0.4246, 0.02632, 0.4248, 0.03886, 0.405, 0.03794, 0.4044, 0.0261, 0.4244, 0.02611, 0.4244, 0.03812, 0.4045, 0.03961, 0.4054, 0.02723, 0.4265, 0.0273, 0.4264, 0.0398, 0.4055, 0.03968, 0.4055, 0.02634, 0.4257, 0.02613, 0.4259, 0.03946, 0.4054, 0.03804, 0.4046, 0.0265, 0.4266, 0.02667, 0.4266, 0.03838, 0.4048, 0.03856, 0.4047, 0.02656, 0.4249, 0.0264, 0.4246, 0.03825, 0.4045, 0.03928, 0.4052, 0.02645, 0.425, 0.02654, 0.4252, 0.0396, 0.4054, 0.03815, 0.4046, 0.02575, 0.4271, 0.02602, 0.4269, 0.03792, 0.4045, 0.03974, 0.4055, 0.02722, 0.426, 0.02708, 0.4258, 0.03953, 0.4053, 0.0388, 0.405, 0.0256, 0.4268, 0.02534, 0.4275, 0.03845, 0.4048, 0.03791, 0.4043, 0.02615, 0.4244, 0.0261, 0.4244, 0.03794, 0.4044, 0.03927, 0.4052, 0.02709, 0.4266, 0.02723, 0.4265, 0.03961, 0.4054, 0.0398, 0.4056, 0.02649, 0.4256, 0.02634, 0.4257, 0.03968, 0.4055, 0.03785, 0.4045, 0.02635, 0.4266, 0.0265, 0.4266, 0.03804, 0.4046, 0.0389, 0.4049, 0.02671, 0.4253, 0.02656, 0.4249, 0.03856, 0.4047, 0.03984, 0.4055, 0.0273, 0.4262, 0.02722, 0.426, 0.03974, 0.4055, 0.03886, 0.405, 0.02632, 0.4248, 0.02645, 0.425, 0.03928, 0.4052, 0.03915, 0.4052, 0.02587, 0.4263, 0.0256, 0.4268, 0.0388, 0.405, 0.03803, 0.4044, 0.02626, 0.4245, 0.02615, 0.4244, 0.03791, 0.4043, 0.03883, 0.405, 0.02688, 0.4266, 0.02709, 0.4266, 0.03927, 0.4052, 0.03977, 0.4056, 0.02655, 0.4254, 0.02649, 0.4256, 0.0398, 0.4056, 0.03781, 0.4044, 0.02621, 0.4267, 0.02635, 0.4266, 0.03785, 0.4045, 0.03923, 0.4051, 0.0269, 0.4256, 0.02671, 0.4253, 0.0389, 0.4049, 0.03812, 0.4045, 0.02611, 0.4244, 0.02619, 0.4246, 0.03844, 0.4047, 0.0398, 0.4055, 0.0273, 0.4264, 0.0273, 0.4262, 0.03984, 0.4055, 0.03946, 0.4054, 0.02613, 0.4259, 0.02587, 0.4263, 0.03915, 0.4052, 0.03838, 0.4048, 0.02667, 0.4266, 0.02688, 0.4266, 0.03883, 0.405, 0.03825, 0.4045, 0.0264, 0.4246, 0.02626, 0.4245, 0.03803, 0.4044, 0.4519, 0.4073, 0.4525, 0.2882, 0.4961, 0.2889, 0.4951, 0.4072, 0.4951, 0.4072, 0.4961, 0.2889, 0.5393, 0.29, 0.538, 0.4072, 0.538, 0.4072, 0.5393, 0.29, 0.5819, 0.2912, 0.5804, 0.407, 0.4034, 0.2226, 0.4017, 0.2652, 0.2867, 0.2631, 0.2865, 0.2214, 0.4048, 0.1793, 0.4034, 0.2226, 0.2865, 0.2214, 0.2859, 0.1789, 0.4057, 0.1353, 0.4048, 0.1793, 0.2859, 0.1789, 0.2851, 0.1355, 0.4063, 0.09063, 0.4057, 0.1353, 0.2851, 0.1355, 0.284, 0.09121, 0.4066, 0.04552, 0.4063, 0.09063, 0.284, 0.09121, 0.2829, 0.04613, 0.4086, 0.4073, 0.4086, 0.2879, 0.4525, 0.2882, 0.4519, 0.4073, 0.4066, 0.0001677, 0.4066, 0.04552, 0.2829, 0.04613, 0.2816, 0.0001632, 0.4378, 0.9997, 0.4379, 0.9143, 0.4689, 0.9143, 0.4688, 0.9998, 0.4688, 0.9998, 0.4689, 0.9143, 0.4999, 0.9144, 0.4999, 0.9998, 0.2865, 0.3039, 0.2858, 0.3439, 0.1028, 0.3463, 0.09922, 0.3132, 0.2858, 0.3439, 0.2846, 0.3835, 0.1019, 0.3785, 0.1028, 0.3463, 0.2846, 0.3835, 0.2829, 0.4228, 0.09946, 0.4136, 0.1019, 0.3785, 0.2867, 0.2631, 0.2865, 0.3039, 0.09922, 0.3132, 0.09584, 0.2759, 0.5662, 0.504, 0.5978, 0.5021, 0.604, 0.6478, 0.5759, 0.6484, 0.5978, 0.5021, 0.6295, 0.5004, 0.6318, 0.6464, 0.604, 0.6478, 0.5029, 0.5086, 0.5346, 0.5062, 0.5479, 0.6503, 0.5189, 0.6536, 0.5346, 0.5062, 0.5662, 0.504, 0.5759, 0.6484, 0.5479, 0.6503, 0.07665, 0.1078, 0.08125, 0.1516, 0.01543, 0.1602, 0.009798, 0.1156, 0.08611, 0.1945, 0.09112, 0.2361, 0.03021, 0.2473, 0.02209, 0.2043, 0.09946, 0.4136, 0.0971, 0.4513, 0.0401, 0.4463, 0.04405, 0.4084, 0.08125, 0.1516, 0.08611, 0.1945, 0.02209, 0.2043, 0.01543, 0.1602, 0.06803, 0.01865, 0.07227, 0.06344, 0.004819, 0.07064, 0.0001632, 0.02567, 0.07227, 0.06344, 0.07665, 0.1078, 0.009798, 0.1156, 0.004819, 0.07064, 0.0971, 0.4513, 0.09445, 0.4895, 0.03666, 0.4847, 0.0401, 0.4463, 0.09112, 0.2361, 0.09584, 0.2759, 0.04025, 0.288, 0.03021, 0.2473, 0.7863, 0.6523, 0.8186, 0.6539, 0.8158, 0.7027, 0.7835, 0.7008, 0.4596, 0.6624, 0.4896, 0.6577, 0.498, 0.7012, 0.468, 0.7073, 0.6318, 0.6464, 0.661, 0.6468, 0.6573, 0.6904, 0.6287, 0.6861, 0.6914, 0.6479, 0.7225, 0.6493, 0.7193, 0.6966, 0.6878, 0.6938, 0.7542, 0.6508, 0.7863, 0.6523, 0.7835, 0.7008, 0.7513, 0.6989, 0.4896, 0.6577, 0.5189, 0.6536, 0.5271, 0.6945, 0.498, 0.7012, 0.661, 0.6468, 0.6914, 0.6479, 0.6878, 0.6938, 0.6573, 0.6904, 0.7225, 0.6493, 0.7542, 0.6508, 0.7513, 0.6989, 0.7193, 0.6966, 0.4596, 0.6624, 0.468, 0.7073, 0.429, 0.6674, 0.09445, 0.4895, 0.09168, 0.5281, 0.03666, 0.4847, 0.05138, 0.3834, 0.03838, 0.4048, 0.03883, 0.405, 0.0518, 0.3837, 0.05266, 0.3837, 0.03946, 0.4054, 0.03915, 0.4052, 0.05231, 0.3835, 0.05273, 0.3843, 0.0398, 0.4055, 0.03984, 0.4055, 0.05277, 0.3843, 0.05079, 0.3826, 0.03812, 0.4045, 0.03844, 0.4047, 0.05121, 0.3828, 0.0521, 0.3837, 0.03923, 0.4051, 0.0389, 0.4049, 0.05172, 0.3834, 0.05085, 0.383, 0.03781, 0.4044, 0.03785, 0.4045, 0.05088, 0.383, 0.05301, 0.3838, 0.03977, 0.4056, 0.0398, 0.4056, 0.05306, 0.3838, 0.0518, 0.3837, 0.03883, 0.405, 0.03927, 0.4052, 0.05222, 0.384, 0.05066, 0.3825, 0.03803, 0.4044, 0.03791, 0.4043, 0.05052, 0.3824, 0.05231, 0.3835, 0.03915, 0.4052, 0.0388, 0.405, 0.05191, 0.3834, 0.05177, 0.3831, 0.03886, 0.405, 0.03928, 0.4052, 0.05234, 0.3834, 0.05277, 0.3843, 0.03984, 0.4055, 0.03974, 0.4055, 0.05266, 0.3842, 0.05172, 0.3834, 0.0389, 0.4049, 0.03856, 0.4047, 0.05132, 0.383, 0.05088, 0.383, 0.03785, 0.4045, 0.03804, 0.4046, 0.05106, 0.3832, 0.05306, 0.3838, 0.0398, 0.4056, 0.03968, 0.4055, 0.05293, 0.3838, 0.05222, 0.384, 0.03927, 0.4052, 0.03961, 0.4054, 0.05254, 0.3842, 0.05052, 0.3824, 0.03791, 0.4043, 0.03794, 0.4044, 0.05055, 0.3824, 0.05191, 0.3834, 0.0388, 0.405, 0.03845, 0.4048, 0.05153, 0.3832, 0.05266, 0.3842, 0.03974, 0.4055, 0.03953, 0.4053, 0.05243, 0.384, 0.0512, 0.3831, 0.03815, 0.4046, 0.03792, 0.4045, 0.05096, 0.383, 0.05234, 0.3834, 0.03928, 0.4052, 0.0396, 0.4054, 0.05277, 0.3836, 0.05132, 0.383, 0.03856, 0.4047, 0.03825, 0.4045, 0.05095, 0.3827, 0.05106, 0.3832, 0.03804, 0.4046, 0.03838, 0.4048, 0.05138, 0.3834, 0.05293, 0.3838, 0.03968, 0.4055, 0.03946, 0.4054, 0.05266, 0.3837, 0.05254, 0.3842, 0.03961, 0.4054, 0.0398, 0.4055, 0.05273, 0.3843, 0.05055, 0.3824, 0.03794, 0.4044, 0.03812, 0.4045, 0.05079, 0.3826, 0.05121, 0.3828, 0.03844, 0.4047, 0.03886, 0.405, 0.05177, 0.3831, 0.05153, 0.3832, 0.03845, 0.4048, 0.03815, 0.4046, 0.0512, 0.3831, 0.05243, 0.384, 0.03953, 0.4053, 0.03923, 0.4051, 0.0521, 0.3837, 0.05096, 0.383, 0.03792, 0.4045, 0.03781, 0.4044, 0.05085, 0.383, 0.05277, 0.3836, 0.0396, 0.4054, 0.03977, 0.4056, 0.05301, 0.3838, 0.738, 0.06891, 0.7525, 0.08529, 0.7352, 0.06987, 0.7621, 0.08208, 0.7621, 0.06489, 0.7644, 0.08224, 0.7831, 0.109, 0.7688, 0.09188, 0.7699, 0.09101, 0.7644, 0.08224, 0.7698, 0.06599, 0.7664, 0.08272, 0.7664, 0.08272, 0.777, 0.06865, 0.7681, 0.08345, 0.7681, 0.08345, 0.7835, 0.07236, 0.7694, 0.08431, 0.726, 0.09738, 0.7514, 0.08737, 0.7286, 0.1006, 0.7694, 0.08431, 0.7835, 0.07236, 0.7702, 0.08527, 0.7462, 0.1095, 0.737, 0.1057, 0.7556, 0.09058, 0.7556, 0.1116, 0.7462, 0.1095, 0.7579, 0.09176, 0.7706, 0.08629, 0.7871, 0.08016, 0.7708, 0.0873, 0.7603, 0.09267, 0.7628, 0.09303, 0.7556, 0.1116, 0.7709, 0.08833, 0.7952, 0.09812, 0.7982, 0.09997, 0.7628, 0.09303, 0.7651, 0.09296, 0.765, 0.1124, 0.7597, 0.08247, 0.7574, 0.08313, 0.7534, 0.06478, 0.7651, 0.09296, 0.7672, 0.09254, 0.7743, 0.1115, 0.7672, 0.09254, 0.7688, 0.09188, 0.7831, 0.109, 0.7917, 0.1047, 0.7705, 0.08999, 0.7708, 0.08907, 0.7859, 0.1076, 0.7831, 0.109, 0.7699, 0.09101, 0.7917, 0.1047, 0.7859, 0.1076, 0.7705, 0.08999, 0.7982, 0.09997, 0.7917, 0.1047, 0.7708, 0.08907, 0.7709, 0.08833, 0.7708, 0.0873, 0.7877, 0.08578, 0.7698, 0.06599, 0.777, 0.06865, 0.7664, 0.08272, 0.7514, 0.08737, 0.7523, 0.08822, 0.7286, 0.1006, 0.7902, 0.09591, 0.7923, 0.09716, 0.7709, 0.08833, 0.7621, 0.06489, 0.7698, 0.06599, 0.7644, 0.08224, 0.7902, 0.09591, 0.7709, 0.08833, 0.7879, 0.09442, 0.7556, 0.1116, 0.7579, 0.09176, 0.7603, 0.09267, 0.7709, 0.08833, 0.7923, 0.09716, 0.7952, 0.09812, 0.7462, 0.1095, 0.7556, 0.09058, 0.7579, 0.09176, 0.7708, 0.08907, 0.7709, 0.08833, 0.7982, 0.09997, 0.7286, 0.1006, 0.7537, 0.08931, 0.737, 0.1057, 0.7523, 0.08822, 0.7537, 0.08931, 0.7286, 0.1006, 0.7628, 0.09303, 0.765, 0.1124, 0.7556, 0.1116, 0.7365, 0.08923, 0.751, 0.08634, 0.7331, 0.09105, 0.7672, 0.09254, 0.7831, 0.109, 0.7743, 0.1115, 0.7835, 0.07236, 0.7863, 0.07491, 0.7702, 0.08527, 0.7651, 0.09296, 0.7743, 0.1115, 0.765, 0.1124, 0.777, 0.06865, 0.7835, 0.07236, 0.7681, 0.08345, 0.738, 0.06891, 0.7456, 0.06631, 0.7553, 0.08393, 0.7878, 0.09053, 0.7709, 0.08833, 0.7877, 0.08578, 0.7537, 0.08467, 0.7525, 0.08529, 0.738, 0.06891, 0.7863, 0.07491, 0.7871, 0.08016, 0.7706, 0.08629, 0.7537, 0.08467, 0.738, 0.06891, 0.7553, 0.08393, 0.7553, 0.08393, 0.7456, 0.06631, 0.7574, 0.08313, 0.7456, 0.06631, 0.7534, 0.06478, 0.7574, 0.08313, 0.7395, 0.08802, 0.751, 0.08634, 0.7365, 0.08923, 0.7597, 0.08247, 0.7612, 0.06464, 0.7621, 0.08208, 0.7871, 0.08016, 0.7877, 0.08578, 0.7708, 0.0873, 0.7612, 0.06464, 0.7597, 0.08247, 0.7534, 0.06478, 0.7386, 0.07887, 0.751, 0.08634, 0.7407, 0.08222, 0.7411, 0.08652, 0.751, 0.08634, 0.7395, 0.08802, 0.7427, 0.08489, 0.7407, 0.08222, 0.751, 0.08634, 0.6588, 0.4098, 0.6918, 0.4088, 0.6936, 0.4989, 0.6614, 0.4994, 0.4379, 0.9143, 0.4378, 0.9997, 0.4069, 0.9142, 0.5308, 0.914, 0.5313, 0.761, 0.5335, 0.7617, 0.5416, 0.7632, 0.5503, 0.7641, 0.5602, 0.7642, 0.5617, 0.9137, 0.2785, 0.5013, 0.276, 0.5401, 0.09168, 0.5281, 0.09445, 0.4895, 0.4069, 0.5192, 0.4391, 0.5153, 0.4596, 0.6624, 0.429, 0.6674, 0.4951, 0.42, 0.5277, 0.4173, 0.5346, 0.5062, 0.5029, 0.5086, 0.5277, 0.4173, 0.5603, 0.4149, 0.5662, 0.504, 0.5346, 0.5062, 0.5603, 0.4149, 0.593, 0.4129, 0.5978, 0.5021, 0.5662, 0.504, 0.593, 0.4129, 0.6258, 0.4112, 0.6295, 0.5004, 0.5978, 0.5021, 0.6295, 0.5004, 0.6614, 0.4994, 0.661, 0.6468, 0.6318, 0.6464, 0.6614, 0.4994, 0.6936, 0.4989, 0.6914, 0.6479, 0.661, 0.6468, 0.5764, 0.676, 0.585, 0.674, 0.5936, 0.6713, 0.6018, 0.6681, 0.6047, 0.6636, 0.6055, 0.6814, 0.5764, 0.6807, 0.5497, 0.6785, 0.5523, 0.6786, 0.56, 0.6782, 0.5679, 0.6775, 0.5764, 0.676, 0.5764, 0.6807, 0.5522, 0.6871, 0.05063, 0.3489, 0.051, 0.3567, 0.05312, 0.3644, 0.05645, 0.3715, 0.05885, 0.3747, 0.04776, 0.3738, 0.04601, 0.348, 0.05921, 0.3232, 0.05793, 0.326, 0.05426, 0.3329, 0.05164, 0.3403, 0.05063, 0.3489, 0.04601, 0.348, 0.05162, 0.3226, 0.05793, 0.326, 0.05921, 0.3232, 0.0711, 0.3417, 0.09403, 0.3743, 0.07544, 0.3595, 0.07635, 0.3585, 0.067, 0.3523, 0.06745, 0.3542, 0.051, 0.3567, 0.05921, 0.3232, 0.06357, 0.3251, 0.07172, 0.341, 0.06745, 0.3542, 0.06818, 0.3559, 0.05312, 0.3644, 0.07993, 0.3229, 0.08305, 0.3197, 0.07311, 0.3395, 0.06818, 0.3559, 0.06906, 0.3572, 0.05645, 0.3715, 0.06906, 0.3572, 0.07003, 0.3582, 0.05645, 0.3715, 0.09706, 0.3371, 0.0765, 0.3442, 0.09401, 0.3278, 0.09846, 0.3467, 0.07737, 0.3467, 0.09706, 0.3371, 0.07106, 0.3588, 0.07203, 0.3593, 0.06421, 0.3759, 0.07797, 0.3494, 0.09846, 0.3467, 0.07804, 0.3522, 0.07298, 0.3598, 0.08394, 0.3887, 0.08225, 0.3855, 0.06747, 0.3481, 0.05164, 0.3403, 0.06831, 0.3461, 0.07773, 0.3547, 0.09699, 0.3656, 0.07713, 0.3568, 0.07713, 0.3568, 0.09403, 0.3743, 0.07635, 0.3585, 0.09246, 0.377, 0.07544, 0.3595, 0.09403, 0.3743, 0.08305, 0.3197, 0.08669, 0.3165, 0.07343, 0.3394, 0.07298, 0.3598, 0.07, 0.3768, 0.07203, 0.3593, 0.051, 0.3567, 0.06745, 0.3542, 0.05312, 0.3644, 0.08032, 0.3801, 0.07298, 0.3598, 0.08146, 0.3825, 0.05063, 0.3489, 0.067, 0.3523, 0.051, 0.3567, 0.08032, 0.3801, 0.07893, 0.3777, 0.07298, 0.3598, 0.09846, 0.3467, 0.07797, 0.3494, 0.07737, 0.3467, 0.07298, 0.3598, 0.08225, 0.3855, 0.08146, 0.3825, 0.09706, 0.3371, 0.07737, 0.3467, 0.0765, 0.3442, 0.09401, 0.3278, 0.0765, 0.3442, 0.07551, 0.3421, 0.0749, 0.3773, 0.07298, 0.3598, 0.07893, 0.3777, 0.08964, 0.3192, 0.09401, 0.3278, 0.07551, 0.3421, 0.07804, 0.3522, 0.09846, 0.3467, 0.09858, 0.3563, 0.0779, 0.326, 0.07993, 0.3229, 0.07271, 0.3398, 0.07713, 0.3568, 0.09699, 0.3656, 0.09403, 0.3743, 0.05645, 0.3715, 0.07003, 0.3582, 0.05885, 0.3747, 0.07773, 0.3547, 0.09858, 0.3563, 0.09699, 0.3656, 0.05312, 0.3644, 0.06818, 0.3559, 0.05645, 0.3715, 0.07172, 0.341, 0.06357, 0.3251, 0.0722, 0.3404, 0.05793, 0.326, 0.06932, 0.3443, 0.05426, 0.3329, 0.0749, 0.3773, 0.07, 0.3768, 0.07298, 0.3598, 0.07027, 0.3428, 0.05793, 0.326, 0.0711, 0.3417, 0.05885, 0.3747, 0.07106, 0.3588, 0.06421, 0.3759, 0.07027, 0.3428, 0.06932, 0.3443, 0.05793, 0.326, 0.07311, 0.3395, 0.08305, 0.3197, 0.07343, 0.3394, 0.06932, 0.3443, 0.06831, 0.3461, 0.05426, 0.3329, 0.05426, 0.3329, 0.06831, 0.3461, 0.05164, 0.3403, 0.0722, 0.3404, 0.06765, 0.3273, 0.07271, 0.3398, 0.07649, 0.3288, 0.0779, 0.326, 0.07271, 0.3398, 0.06747, 0.3481, 0.06693, 0.3502, 0.05052, 0.3479, 0.07318, 0.3318, 0.0749, 0.3303, 0.07271, 0.3398, 0.06421, 0.3759, 0.07203, 0.3593, 0.07, 0.3768, 0.05052, 0.3479, 0.05164, 0.3403, 0.06747, 0.3481, 0.06765, 0.3273, 0.07074, 0.3297, 0.07271, 0.3398, 0.0749, 0.3303, 0.07649, 0.3288, 0.07271, 0.3398, 0.06357, 0.3251, 0.06765, 0.3273, 0.0722, 0.3404, 0.07271, 0.3398, 0.07993, 0.3229, 0.07311, 0.3395, 0.07318, 0.3318, 0.07271, 0.3398, 0.07074, 0.3297, 0.6258, 0.4112, 0.6588, 0.4098, 0.6614, 0.4994, 0.6295, 0.5004, 0.4626, 0.423, 0.4951, 0.42, 0.5029, 0.5086, 0.4711, 0.5118, 0.4301, 0.4263, 0.4626, 0.423, 0.4711, 0.5118, 0.4391, 0.5153, 0.4391, 0.5153, 0.4069, 0.5192, 0.4301, 0.4263, 0.1028, 0.3463, 0.1019, 0.3785, 0.09246, 0.377, 0.09403, 0.3743, 0.09699, 0.3656, 0.09858, 0.3563, 0.09846, 0.3467, 0.09584, 0.2759, 0.09922, 0.3132, 0.08669, 0.3165, 0.08305, 0.3197, 0.07993, 0.3229, 0.0779, 0.326, 0.07649, 0.3288, 0.0749, 0.3303, 0.07318, 0.3318, 0.07074, 0.3297, 0.06765, 0.3273, 0.06357, 0.3251, 0.05921, 0.3232, 0.05162, 0.3226, 0.04025, 0.288, 0.09922, 0.3132, 0.1028, 0.3463, 0.09846, 0.3467, 0.09706, 0.3371, 0.09401, 0.3278, 0.08964, 0.3192, 0.08669, 0.3165, 0.1019, 0.3785, 0.09946, 0.4136, 0.04405, 0.4084, 0.04776, 0.3738, 0.05885, 0.3747, 0.06421, 0.3759, 0.07, 0.3768, 0.0749, 0.3773, 0.07893, 0.3777, 0.08032, 0.3801, 0.08146, 0.3825, 0.08225, 0.3855, 0.08394, 0.3887, 0.08911, 0.3826, 0.09246, 0.377, 0.604, 0.6478, 0.6318, 0.6464, 0.6287, 0.6861, 0.6055, 0.6814, 0.6047, 0.6636, 0.6039, 0.6652, 0.605, 0.6645, 0.6055, 0.6641, 0.6038, 0.6625, 0.6036, 0.6618, 0.6035, 0.6611, 0.6035, 0.6601, 0.6031, 0.6587, 0.6021, 0.6567, 0.6041, 0.6576, 0.5479, 0.6503, 0.5759, 0.6484, 0.5758, 0.6519, 0.5672, 0.6528, 0.5588, 0.6544, 0.551, 0.6565, 0.549, 0.6572, 0.5759, 0.6484, 0.604, 0.6478, 0.6041, 0.6576, 0.6012, 0.6557, 0.5931, 0.6538, 0.5849, 0.6525, 0.5768, 0.6521, 0.5189, 0.6536, 0.5479, 0.6503, 0.549, 0.6572, 0.5435, 0.6596, 0.5371, 0.6634, 0.539, 0.6637, 0.5405, 0.6639, 0.5419, 0.6644, 0.544, 0.6651, 0.5451, 0.6679, 0.5466, 0.6711, 0.5488, 0.6748, 0.5497, 0.6785, 0.5522, 0.6871, 0.5271, 0.6945])
me_cylinder.materials.append(mat_material_011)
me_cylinder.use_remesh_preserve_volume = False
me_cylinder.use_remesh_preserve_attributes = False
me_cylinder.use_mirror_vertex_groups = False
me_cylinder.update()

# ---- objects
ob_trenchcoat = bpy.data.objects.new('Trenchcoat', me_cylinder)

# ---- transforms, parenting, visibility, modifiers, constraints
ob_trenchcoat.location = (0.0, 0.0, 0.0)
ob_trenchcoat.lineart.crease_threshold = 0.0
_vg = ob_trenchcoat.vertex_groups.new(name='Bone')
_vg = ob_trenchcoat.vertex_groups.new(name='Bone_L')
_vg = ob_trenchcoat.vertex_groups.new(name='Bone_L.001')
_vg = ob_trenchcoat.vertex_groups.new(name='Bone_L.002')
_vg = ob_trenchcoat.vertex_groups.new(name='Bone_L.004')
_vg = ob_trenchcoat.vertex_groups.new(name='Bone_R')
_vg = ob_trenchcoat.vertex_groups.new(name='Bone_R.001')
_vg = ob_trenchcoat.vertex_groups.new(name='Bone_R.002')
_vg = ob_trenchcoat.vertex_groups.new(name='Bone_R.004')
_vg = ob_trenchcoat.vertex_groups.new(name='Bone.001')
_vg = ob_trenchcoat.vertex_groups.new(name='Bone_L.005')
_vg = ob_trenchcoat.vertex_groups.new(name='Bone_L.006')
_vg = ob_trenchcoat.vertex_groups.new(name='Bone_L.007')
_vg = ob_trenchcoat.vertex_groups.new(name='Bone_L.008')
_vg = ob_trenchcoat.vertex_groups.new(name='Bone_L.009')
_vg = ob_trenchcoat.vertex_groups.new(name='Bone_R.005')
_vg = ob_trenchcoat.vertex_groups.new(name='Bone_R.006')
_vg = ob_trenchcoat.vertex_groups.new(name='Bone_R.007')
_vg = ob_trenchcoat.vertex_groups.new(name='Bone_R.008')
_vg = ob_trenchcoat.vertex_groups.new(name='Bone_R.009')
_vg = ob_trenchcoat.vertex_groups.new(name='Body')
_vg = ob_trenchcoat.vertex_groups.new(name='Left Shoulder')
_vg = ob_trenchcoat.vertex_groups.new(name='Left Upper Arm')
_vg = ob_trenchcoat.vertex_groups.new(name='Left Forearm')
_vg = ob_trenchcoat.vertex_groups.new(name='Left Wrist')
_vg = ob_trenchcoat.vertex_groups.new(name='Right Shoulder')
_vg = ob_trenchcoat.vertex_groups.new(name='Right Upper Arm')
_vg = ob_trenchcoat.vertex_groups.new(name='Right Forearm')
_vg = ob_trenchcoat.vertex_groups.new(name='Right Wrist')
_vg = ob_trenchcoat.vertex_groups.new(name='Neck')
_vg = ob_trenchcoat.vertex_groups.new(name='Left Pelvis')
_vg = ob_trenchcoat.vertex_groups.new(name='Left Thigh')
_vg = ob_trenchcoat.vertex_groups.new(name='Left Lower Leg')
_vg = ob_trenchcoat.vertex_groups.new(name='Left Ankle')
_vg = ob_trenchcoat.vertex_groups.new(name='Left Foot')
_vg = ob_trenchcoat.vertex_groups.new(name='Right Pelvis')
_vg = ob_trenchcoat.vertex_groups.new(name='Right Thigh')
_vg = ob_trenchcoat.vertex_groups.new(name='Right Lower Leg')
_vg = ob_trenchcoat.vertex_groups.new(name='Right Ankle')
_vg = ob_trenchcoat.vertex_groups.new(name='Right Foot')

# ---- collection membership
col_collection_1.objects.link(ob_trenchcoat)

# ---- scene / render settings (as saved in the file)
scene.frame_start = 1; scene.frame_end = 250; scene.frame_set(41)
scene.render.engine = 'BLENDER_EEVEE_NEXT'
scene.render.resolution_x = 833
scene.render.resolution_y = 347
scene.render.resolution_percentage = 50
scene.render.dither_intensity = 0.0
scene.cycles.use_denoising = False
scene.cycles.samples = 10
scene.cycles.sampling_pattern = 'TABULATED_SOBOL'
scene.cycles.light_sampling_threshold = 0.0
scene.cycles.use_adaptive_sampling = False
scene.cycles.use_light_tree = False
scene.cycles.blur_glossy = 0.0
scene.cycles.pixel_filter_type = 'GAUSSIAN'
scene.cycles.sample_clamp_indirect = 0.0
scene.view_settings.view_transform = 'Standard'
bpy.context.view_layer.update()

# ---- added for rendering (the .blend has no active camera and no usable light): camera, sun
cam_auto = bpy.data.cameras.new('AutoCamera')
cam_auto.lens = 50.0
cam_auto.sensor_width = 36.0
cam_auto.clip_end = 1000.0
ob_auto_camera = bpy.data.objects.new('AutoCamera', cam_auto)
scene.collection.objects.link(ob_auto_camera)
ob_auto_camera.location = (9.55392, -11.372, 7.28514)
ob_auto_camera.rotation_euler = (1.09748, -7.21219e-08, 0.694738)
scene.camera = ob_auto_camera
light_auto_sun = bpy.data.lights.new('AutoSun', 'SUN')
light_auto_sun.energy = 3.0
light_auto_sun.angle = 0.0523599
ob_auto_sun = bpy.data.objects.new('AutoSun', light_auto_sun)
scene.collection.objects.link(ob_auto_sun)
ob_auto_sun.rotation_euler = (0.872665, 0.174533, 0.523599)
bpy.context.view_layer.update()
